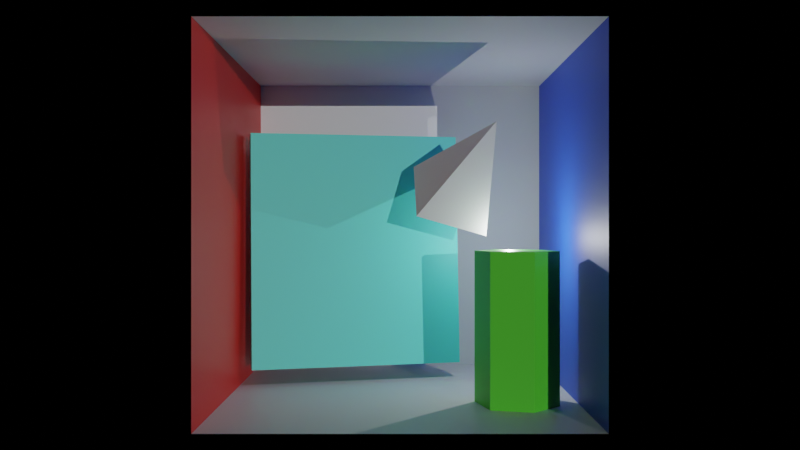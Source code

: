 # Source: cornell_box_gltf.blend  (saved by Blender 3.6.11; exported with 4.5.12 LTS)
import bpy
from mathutils import Matrix  # noqa: F401  (used for matrix-valued properties, if any)

bpy.ops.wm.read_factory_settings(use_empty=True)
scene = bpy.context.scene
scene.name = 'Scene'

# ---- collections
col_collection = bpy.data.collections.new('Collection'); scene.collection.children.link(col_collection)

# ---- materials (node trees are filled in below, after node groups)
mat_material_001 = bpy.data.materials.new('Material.001')
mat_material_002 = bpy.data.materials.new('Material.002')
mat_material_003 = bpy.data.materials.new('Material.003')
mat_mirror = bpy.data.materials.new('mirror')
mat_lightmaterial = bpy.data.materials.new('LightMaterial')
mat_glass = bpy.data.materials.new('glass')

# ---- material node trees
mat_material_001.use_nodes = True; mat_material_001.node_tree.nodes.clear()
_N = mat_material_001.node_tree.nodes; _L = mat_material_001.node_tree.links
n0 = _N.new('ShaderNodeOutputMaterial'); n0.name = 'Material Output'; n0.location = (285, 165)
n1 = _N.new('ShaderNodeBsdfPrincipled'); n1.name = 'Principled BSDF'; n1.location = (-5, 165)
n1.distribution = 'GGX'
n1.subsurface_method = 'BURLEY'
n1.inputs[3].default_value = 1.45
n1.inputs[27].default_value = (0.0, 0.0, 0.0, 1.0)
n1.inputs[28].default_value = 1.0
_L.new(n1.outputs[0], n0.inputs[0])
n0.is_active_output = True
mat_material_002.use_nodes = True; mat_material_002.node_tree.nodes.clear()
_N = mat_material_002.node_tree.nodes; _L = mat_material_002.node_tree.links
n0 = _N.new('ShaderNodeBsdfPrincipled'); n0.name = 'Principled BSDF'; n0.location = (10, 178)
n0.distribution = 'GGX'
n0.subsurface_method = 'BURLEY'
n0.inputs[0].default_value = (0.8, 0.02973, 0.01917, 1.0)
n0.inputs[3].default_value = 1.45
n0.inputs[27].default_value = (0.0, 0.0, 0.0, 1.0)
n0.inputs[28].default_value = 1.0
n1 = _N.new('ShaderNodeOutputMaterial'); n1.name = 'Material Output'; n1.location = (300, 178)
_L.new(n0.outputs[0], n1.inputs[0])
n1.is_active_output = True
mat_material_003.use_nodes = True; mat_material_003.node_tree.nodes.clear()
_N = mat_material_003.node_tree.nodes; _L = mat_material_003.node_tree.links
n0 = _N.new('ShaderNodeBsdfPrincipled'); n0.name = 'Principled BSDF'; n0.location = (10, 300)
n0.distribution = 'GGX'
n0.subsurface_method = 'BURLEY'
n0.inputs[0].default_value = (0.02015, 0.09512, 0.8, 1.0)
n0.inputs[3].default_value = 1.45
n0.inputs[27].default_value = (0.0, 0.0, 0.0, 1.0)
n0.inputs[28].default_value = 1.0
n1 = _N.new('ShaderNodeOutputMaterial'); n1.name = 'Material Output'; n1.location = (300, 300)
_L.new(n0.outputs[0], n1.inputs[0])
n1.is_active_output = True
mat_mirror.use_nodes = True; mat_mirror.node_tree.nodes.clear()
_N = mat_mirror.node_tree.nodes; _L = mat_mirror.node_tree.links
n0 = _N.new('ShaderNodeBsdfPrincipled'); n0.name = 'Principled BSDF'; n0.location = (10, 300)
n0.distribution = 'GGX'
n0.subsurface_method = 'RANDOM_WALK_SKIN'
n0.inputs[0].default_value = (0.09441, 0.8, 0.6879, 1.0)
n0.inputs[3].default_value = 1.45
n0.inputs[27].default_value = (0.0, 0.0, 0.0, 1.0)
n0.inputs[28].default_value = 1.0
n1 = _N.new('ShaderNodeOutputMaterial'); n1.name = 'Material Output'; n1.location = (300, 300)
_L.new(n0.outputs[0], n1.inputs[0])
n1.is_active_output = True
mat_lightmaterial.use_nodes = True; mat_lightmaterial.node_tree.nodes.clear()
_N = mat_lightmaterial.node_tree.nodes; _L = mat_lightmaterial.node_tree.links
n0 = _N.new('ShaderNodeOutputMaterial'); n0.name = 'Material Output'; n0.location = (251, 303)
n1 = _N.new('ShaderNodeBsdfPrincipled'); n1.name = 'Principled BSDF'; n1.location = (-33, 306)
n1.distribution = 'GGX'
n1.subsurface_method = 'BURLEY'
n1.inputs[3].default_value = 1.45
n1.inputs[27].default_value = (0.6, 0.6, 0.6, 1.0)
n1.inputs[28].default_value = 1.0
_L.new(n1.outputs[0], n0.inputs[0])
n0.is_active_output = True
mat_glass.use_nodes = True; mat_glass.node_tree.nodes.clear()
_N = mat_glass.node_tree.nodes; _L = mat_glass.node_tree.links
n0 = _N.new('ShaderNodeBsdfPrincipled'); n0.name = 'Principled BSDF'; n0.location = (10, 300)
n0.distribution = 'GGX'
n0.subsurface_method = 'RANDOM_WALK_SKIN'
n0.inputs[0].default_value = (0.1176, 0.8, 0.04261, 1.0)
n0.inputs[3].default_value = 1.45
n0.inputs[27].default_value = (0.0, 0.0, 0.0, 1.0)
n0.inputs[28].default_value = 1.0
n1 = _N.new('ShaderNodeOutputMaterial'); n1.name = 'Material Output'; n1.location = (300, 300)
_L.new(n0.outputs[0], n1.inputs[0])
n1.is_active_output = True

# ---- world
world_world = bpy.data.worlds.new('World'); scene.world = world_world
world_world.use_nodes = True; world_world.node_tree.nodes.clear()
_N = world_world.node_tree.nodes; _L = world_world.node_tree.links
n0 = _N.new('ShaderNodeOutputWorld'); n0.name = 'World Output'; n0.location = (300, 300)
n1 = _N.new('ShaderNodeBackground'); n1.name = 'Background'; n1.location = (10, 300)
n2 = _N.new('ShaderNodeRGB'); n2.name = 'RGB'; n2.location = (-280, 260)
n2.outputs[0].default_value = (0.0, 0.0, 0.0, 1.0)
_L.new(n1.outputs[0], n0.inputs[0])
_L.new(n2.outputs[0], n1.inputs[0])
n0.is_active_output = True
world_world.color = (0.05088, 0.05088, 0.05088)
world_world.use_sun_shadow = False
world_world.sun_shadow_jitter_overblur = 0.0

# ---- cameras
cam_camera = bpy.data.cameras.new('Camera')
cam_camera.lens = 37.57

# ---- lights
light_sun = bpy.data.lights.new('Sun', 'SUN')
light_sun.transmission_factor = 0.0
light_sun.angle = 0.0
light_sun.energy = 1.0
light_sun.shadow_soft_size = 0.125
light_point = bpy.data.lights.new('Point', 'POINT')
light_point.transmission_factor = 0.0
light_point.shadow_maximum_resolution = 0.006
light_point.use_absolute_resolution = True

# ---- meshes
me_plane = bpy.data.meshes.new('Plane')
me_plane.from_pydata([(-1.0, -1.0, 0.0), (1.0, -1.0, 0.0), (-1.0, 1.0, 0.0), (1.0, 1.0, 0.0)], [], [(1, 2, 0), (1, 3, 2)])
_uv = me_plane.uv_layers.new(name='UVMap')
_uv.uv.foreach_set('vector', [1.0, 0.0, 0.0, 1.0, 0.0, 0.0, 1.0, 0.0, 1.0, 1.0, 0.0, 1.0])
me_plane.materials.append(mat_material_001)
me_plane.use_remesh_fix_poles = True
me_plane.use_remesh_preserve_attributes = False
me_plane.update()
me_plane_001 = bpy.data.meshes.new('Plane.001')
me_plane_001.from_pydata([(-1.0, -1.0, 0.0), (1.0, -1.0, 0.0), (-1.0, 1.0, 0.0), (1.0, 1.0, 0.0)], [], [(1, 2, 0), (1, 3, 2)])
_uv = me_plane_001.uv_layers.new(name='UVMap')
_uv.uv.foreach_set('vector', [1.0, 0.0, 0.0, 1.0, 0.0, 0.0, 1.0, 0.0, 1.0, 1.0, 0.0, 1.0])
me_plane_001.materials.append(mat_material_001)
me_plane_001.use_remesh_fix_poles = True
me_plane_001.use_remesh_preserve_attributes = False
me_plane_001.update()
me_plane_002 = bpy.data.meshes.new('Plane.002')
me_plane_002.from_pydata([(-1.0, -1.0, 0.0), (1.0, -1.0, 0.0), (-1.0, 1.0, 0.0), (1.0, 1.0, 0.0)], [], [(1, 2, 0), (1, 3, 2)])
_uv = me_plane_002.uv_layers.new(name='UVMap')
_uv.uv.foreach_set('vector', [1.0, 0.0, 0.0, 1.0, 0.0, 0.0, 1.0, 0.0, 1.0, 1.0, 0.0, 1.0])
me_plane_002.materials.append(mat_material_002)
me_plane_002.use_remesh_fix_poles = True
me_plane_002.use_remesh_preserve_attributes = False
me_plane_002.update()
me_plane_003 = bpy.data.meshes.new('Plane.003')
me_plane_003.from_pydata([(-1.0, -1.0, 0.0), (1.0, -1.0, 0.0), (-1.0, 1.0, 0.0), (1.0, 1.0, 0.0)], [], [(1, 2, 0), (1, 3, 2)])
_uv = me_plane_003.uv_layers.new(name='UVMap')
_uv.uv.foreach_set('vector', [1.0, 0.0, 0.0, 1.0, 0.0, 0.0, 1.0, 0.0, 1.0, 1.0, 0.0, 1.0])
me_plane_003.materials.append(mat_material_003)
me_plane_003.use_remesh_fix_poles = True
me_plane_003.use_remesh_preserve_attributes = False
me_plane_003.update()
me_plane_004 = bpy.data.meshes.new('Plane.004')
me_plane_004.from_pydata([(-1.0, -1.0, 0.0), (1.0, -1.0, 0.0), (-1.0, 1.0, 0.0), (1.0, 1.0, 0.0)], [], [(1, 2, 0), (1, 3, 2)])
_uv = me_plane_004.uv_layers.new(name='UVMap')
_uv.uv.foreach_set('vector', [1.0, 0.0, 0.0, 1.0, 0.0, 0.0, 1.0, 0.0, 1.0, 1.0, 0.0, 1.0])
me_plane_004.materials.append(mat_material_001)
me_plane_004.use_remesh_fix_poles = True
me_plane_004.use_remesh_preserve_attributes = False
me_plane_004.update()
me_cube_001 = bpy.data.meshes.new('Cube.001')
me_cube_001.from_pydata([(-0.9154, -1.0, 1.965e-10), (-0.9154, -1.0, 2.0), (-0.9154, -0.3362, -1.666e-09), (-0.9154, -0.3362, 2.0), (1.0, -1.0, 0.0), (1.0, -1.0, 2.0), (1.0, -0.3362, -1.863e-09), (1.0, -0.3362, 2.0)], [], [(1, 2, 0), (3, 6, 2), (7, 4, 6), (5, 0, 4), (6, 0, 2), (3, 5, 7), (1, 3, 2), (3, 7, 6), (7, 5, 4), (5, 1, 0), (6, 4, 0), (3, 1, 5)])
_uv = me_cube_001.uv_layers.new(name='UVMap')
_uv.uv.foreach_set('vector', [0.625, 0.0, 0.375, 0.25, 0.375, 0.0, 0.625, 0.25, 0.375, 0.5, 0.375, 0.25, 0.625, 0.5, 0.375, 0.75, 0.375, 0.5, 0.625, 0.75, 0.375, 1.0, 0.375, 0.75, 0.375, 0.5, 0.125, 0.75, 0.125, 0.5, 0.875, 0.5, 0.625, 0.75, 0.625, 0.5, 0.625, 0.0, 0.625, 0.25, 0.375, 0.25, 0.625, 0.25, 0.625, 0.5, 0.375, 0.5, 0.625, 0.5, 0.625, 0.75, 0.375, 0.75, 0.625, 0.75, 0.625, 1.0, 0.375, 1.0, 0.375, 0.5, 0.375, 0.75, 0.125, 0.75, 0.875, 0.5, 0.875, 0.75, 0.625, 0.75])
me_cube_001.materials.append(mat_mirror)
me_cube_001.use_remesh_fix_poles = True
me_cube_001.use_remesh_preserve_attributes = False
me_cube_001.update()
me_plane_006 = bpy.data.meshes.new('Plane.006')
me_plane_006.from_pydata([(-0.5, -0.5, 0.0), (0.5, -0.5, 0.0), (-0.5, 0.5, 0.0), (0.5, 0.5, 0.0), (-0.5, 0.5, 0.1), (-0.5, -0.5, 0.1), (0.5, -0.5, 0.1), (0.5, 0.5, 0.1)], [], [(1, 0, 2), (1, 2, 3), (6, 4, 5), (6, 7, 4), (1, 3, 7, 6), (2, 0, 5, 4), (3, 2, 4, 7), (0, 1, 6, 5)])
_uv = me_plane_006.uv_layers.new(name='UVMap')
_uv.uv.foreach_set('vector', [1.0, 0.0, 0.0, 0.0, 0.0, 1.0, 1.0, 0.0, 0.0, 1.0, 1.0, 1.0, 1.0, 0.0, 0.0, 1.0, 0.0, 0.0, 1.0, 0.0, 1.0, 1.0, 0.0, 1.0, 1.0, 0.0, 1.0, 1.0, 1.0, 1.0, 1.0, 0.0, 0.0, 1.0, 0.0, 0.0, 0.0, 0.0, 0.0, 1.0, 1.0, 1.0, 0.0, 1.0, 0.0, 1.0, 1.0, 1.0, 0.0, 0.0, 1.0, 0.0, 1.0, 0.0, 0.0, 0.0])
me_plane_006.materials.append(mat_lightmaterial)
me_plane_006.use_remesh_fix_poles = True
me_plane_006.use_remesh_preserve_attributes = False
me_plane_006.update()
me_cone = bpy.data.meshes.new('Cone')
me_cone.from_pydata([(0.0, 1.0, -1.0), (1.0, 0.0, -1.0), (0.0, -1.0, -1.0), (-1.0, 0.0, -1.0), (0.0, 0.0, 1.0)], [], [(0, 4, 1), (1, 4, 2), (0, 1, 2, 3), (2, 4, 3), (3, 4, 0)])
_uv = me_cone.uv_layers.new(name='UVMap')
_uv.uv.foreach_set('vector', [0.25, 0.49, 0.25, 0.25, 0.49, 0.25, 0.49, 0.25, 0.25, 0.25, 0.25, 0.01, 0.75, 0.49, 0.99, 0.25, 0.75, 0.01, 0.51, 0.25, 0.25, 0.01, 0.25, 0.25, 0.01, 0.25, 0.01, 0.25, 0.25, 0.25, 0.25, 0.49])
me_cone.materials.append(mat_material_001)
me_cone.update()
me_cylinder = bpy.data.meshes.new('Cylinder')
me_cylinder.from_pydata([(0.0, 0.2, 0.0), (0.0, 0.2, 1.0), (0.1732, 0.1, 0.0), (0.1732, 0.1, 1.0), (0.1732, -0.1, 0.0), (0.1732, -0.1, 1.0), (0.0, -0.2, 0.0), (0.0, -0.2, 1.0), (-0.1732, -0.1, 0.0), (-0.1732, -0.1, 1.0), (-0.1732, 0.1, 0.0), (-0.1732, 0.1, 1.0)], [], [(0, 1, 3, 2), (2, 3, 5, 4), (4, 5, 7, 6), (6, 7, 9, 8), (3, 1, 11, 9, 7, 5), (8, 9, 11, 10), (10, 11, 1, 0), (0, 2, 4, 6, 8, 10)])
_uv = me_cylinder.uv_layers.new(name='UVMap')
_uv.uv.foreach_set('vector', [1.0, 0.5, 1.0, 1.0, 0.8333, 1.0, 0.8333, 0.5, 0.8333, 0.5, 0.8333, 1.0, 0.6667, 1.0, 0.6667, 0.5, 0.6667, 0.5, 0.6667, 1.0, 0.5, 1.0, 0.5, 0.5, 0.5, 0.5, 0.5, 1.0, 0.3333, 1.0, 0.3333, 0.5, 0.4578, 0.37, 0.25, 0.49, 0.04215, 0.37, 0.04215, 0.13, 0.25, 0.01, 0.4578, 0.13, 0.3333, 0.5, 0.3333, 1.0, 0.1667, 1.0, 0.1667, 0.5, 0.1667, 0.5, 0.1667, 1.0, -8.941e-08, 1.0, -8.941e-08, 0.5, 0.75, 0.49, 0.9578, 0.37, 0.9578, 0.13, 0.75, 0.01, 0.5422, 0.13, 0.5422, 0.37])
me_cylinder.materials.append(mat_glass)
me_cylinder.update()

# ---- objects
ob_plane = bpy.data.objects.new('Plane', me_plane)
ob_plane_001 = bpy.data.objects.new('Plane.001', me_plane_001)
ob_plane_002 = bpy.data.objects.new('Plane.002', me_plane_002)
ob_plane_003 = bpy.data.objects.new('Plane.003', me_plane_003)
ob_plane_004 = bpy.data.objects.new('Plane.004', me_plane_004)
ob_bigbox = bpy.data.objects.new('BigBox', me_cube_001)
ob_empty = bpy.data.objects.new('Empty', None)
ob_camera = bpy.data.objects.new('Camera', cam_camera)
ob_lightplane = bpy.data.objects.new('LightPlane', me_plane_006)
ob_sun = bpy.data.objects.new('Sun', light_sun)
ob_point = bpy.data.objects.new('Point', light_point)
ob_cone = bpy.data.objects.new('Cone', me_cone)
ob_cylinder = bpy.data.objects.new('Cylinder', me_cylinder)

# ---- transforms, parenting, visibility, modifiers, constraints
ob_plane.parent = ob_empty
ob_plane.location = (0.0, 0.0, 0.0)
ob_plane_001.parent = ob_empty
ob_plane_001.location = (0.0, 0.0, 2.0)
ob_plane_001.rotation_euler = (-3.142, 0.0, 0.0)
ob_plane_002.parent = ob_empty
ob_plane_002.location = (-1.0, 0.0, 1.0)
ob_plane_002.rotation_euler = (-0.0, 1.571, 0.0)
ob_plane_003.parent = ob_empty
ob_plane_003.location = (1.0, 0.0, 1.0)
ob_plane_003.rotation_euler = (-3.142, 1.571, 0.0)
ob_plane_004.parent = ob_empty
ob_plane_004.location = (0.0, 1.0, 1.0)
ob_plane_004.rotation_euler = (1.571, -0.0, 0.0)
ob_bigbox.location = (-0.3464, 0.5571, 0.08766)
ob_bigbox.rotation_euler = (-0.05509, -0.002672, 0.2184)
ob_bigbox.scale = (0.7, 0.25, 0.7418)
ob_empty.location = (0.0, 0.0, 0.0)
ob_camera.location = (0.0, -5.0, 1.0)
ob_camera.rotation_euler = (1.571, -0.0, 0.0)
ob_lightplane.location = (0.0, 0.0, 2.05)
ob_lightplane.rotation_euler = (-3.142, -0.0, 0.0)
ob_lightplane.hide_render = True
ob_sun.location = (0.0, 0.0, 1.566)
ob_sun.rotation_euler = (1.502, 0.2091, 0.3376)
ob_point.location = (0.6538, 0.0, 0.9268)
ob_point.rotation_euler = (0.8421, -1.059, 1.053)
ob_cone.location = (0.4262, -0.0602, 1.37)
ob_cone.rotation_euler = (0.776, -0.3037, 0.8398)
ob_cone.scale = (0.3237, 0.3237, 0.3237)
ob_cylinder.location = (0.6537, -0.3226, -1.49e-08)
ob_cylinder.rotation_euler = (0.0, -0.0, 0.272)
ob_cylinder.scale = (1.193, 1.193, 0.8569)

# ---- collection membership
col_collection.objects.link(ob_plane)
col_collection.objects.link(ob_plane_001)
col_collection.objects.link(ob_plane_002)
col_collection.objects.link(ob_plane_003)
col_collection.objects.link(ob_plane_004)
col_collection.objects.link(ob_bigbox)
col_collection.objects.link(ob_empty)
col_collection.objects.link(ob_camera)
col_collection.objects.link(ob_lightplane)
col_collection.objects.link(ob_sun)
col_collection.objects.link(ob_point)
col_collection.objects.link(ob_cone)
col_collection.objects.link(ob_cylinder)

# ---- scene / render settings (as saved in the file)
scene.camera = ob_camera
scene.frame_start = 1; scene.frame_end = 250; scene.frame_set(204)
scene.render.engine = 'CYCLES'
scene.cycles.use_denoising = False
scene.cycles.samples = 4
scene.cycles.sampling_pattern = 'TABULATED_SOBOL'
scene.cycles.use_adaptive_sampling = False
scene.cycles.use_light_tree = False
scene.view_settings.view_transform = 'Filmic'
bpy.context.view_layer.update()
